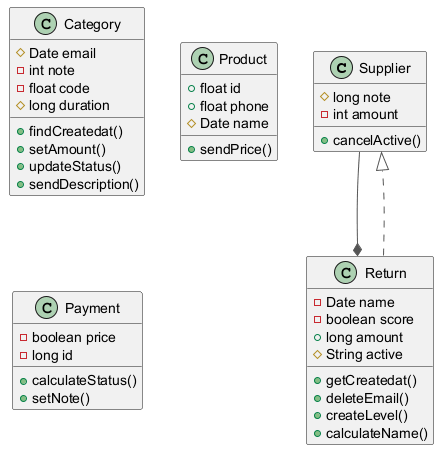

The diagram above was rendered by PlantUML. Its source (embedded in the PNG):
@startuml
skinparam ArrowColor #555555
class Supplier {
  #long note
  -int amount
  +cancelActive()
}
class Category {
  #Date email
  -int note
  -float code
  #long duration
  +findCreatedat()
  +setAmount()
  +updateStatus()
  +sendDescription()
}
class Return {
  -Date name
  -boolean score
  +long amount
  #String active
  +getCreatedat()
  +deleteEmail()
  +createLevel()
  +calculateName()
}
class Product {
  +float id
  +float phone
  #Date name
  +sendPrice()
}
class Payment {
  -boolean price
  -long id
  +calculateStatus()
  +setNote()
}
Supplier --* Return
Return ..|> Supplier
@enduml